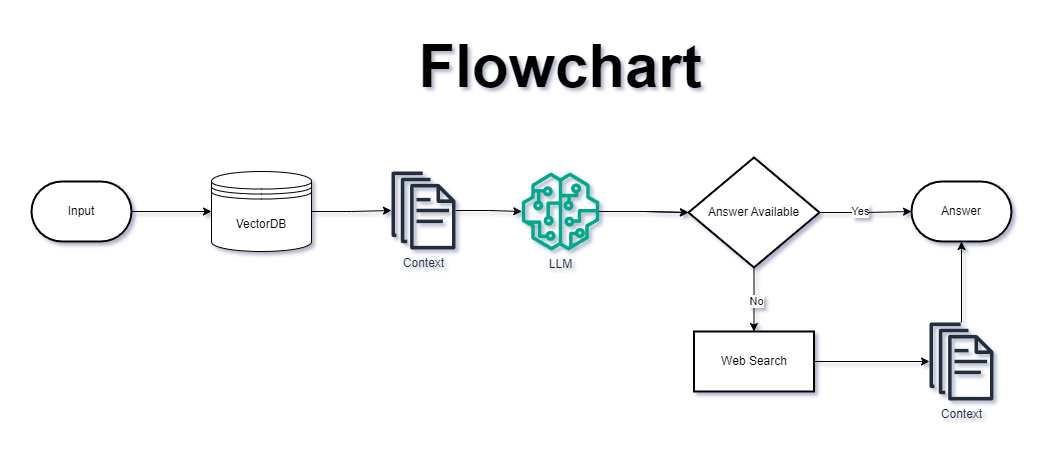

The diagram above was exported from draw.io. Its source (the exported page's mxGraphModel, read from the mxfile embedded in the PNG):
<mxGraphModel dx="2258" dy="1643" grid="1" gridSize="10" guides="1" tooltips="1" connect="1" arrows="1" fold="1" page="0" pageScale="1" pageWidth="850" pageHeight="1100" background="#ffffff" math="0" shadow="1">
  <root>
    <mxCell id="0" />
    <mxCell id="1" parent="0" />
    <mxCell id="KnzXfYZog8ecRruEAnfM-45" style="edgeStyle=orthogonalEdgeStyle;rounded=0;orthogonalLoop=1;jettySize=auto;html=1;exitX=1;exitY=0.5;exitDx=0;exitDy=0;exitPerimeter=0;entryX=0;entryY=0.5;entryDx=0;entryDy=0;" edge="1" parent="1" source="KnzXfYZog8ecRruEAnfM-1" target="KnzXfYZog8ecRruEAnfM-6">
      <mxGeometry relative="1" as="geometry" />
    </mxCell>
    <mxCell id="KnzXfYZog8ecRruEAnfM-1" value="Input" style="strokeWidth=2;html=1;shape=mxgraph.flowchart.terminator;whiteSpace=wrap;" vertex="1" parent="1">
      <mxGeometry x="-280" y="60" width="100" height="60" as="geometry" />
    </mxCell>
    <mxCell id="KnzXfYZog8ecRruEAnfM-9" style="edgeStyle=orthogonalEdgeStyle;rounded=0;orthogonalLoop=1;jettySize=auto;html=1;" edge="1" parent="1" source="KnzXfYZog8ecRruEAnfM-5" target="KnzXfYZog8ecRruEAnfM-8">
      <mxGeometry relative="1" as="geometry" />
    </mxCell>
    <mxCell id="KnzXfYZog8ecRruEAnfM-5" value="Context" style="outlineConnect=0;fontColor=#232F3E;gradientColor=none;fillColor=#232F3D;strokeColor=none;dashed=0;verticalLabelPosition=bottom;verticalAlign=top;align=center;html=1;fontSize=12;fontStyle=0;aspect=fixed;pointerEvents=1;shape=mxgraph.aws4.documents;" vertex="1" parent="1">
      <mxGeometry x="80" y="50" width="64" height="78" as="geometry" />
    </mxCell>
    <mxCell id="KnzXfYZog8ecRruEAnfM-46" style="edgeStyle=orthogonalEdgeStyle;rounded=0;orthogonalLoop=1;jettySize=auto;html=1;exitX=1;exitY=0.5;exitDx=0;exitDy=0;" edge="1" parent="1" source="KnzXfYZog8ecRruEAnfM-6" target="KnzXfYZog8ecRruEAnfM-5">
      <mxGeometry relative="1" as="geometry" />
    </mxCell>
    <mxCell id="KnzXfYZog8ecRruEAnfM-6" value="VectorDB" style="shape=datastore;whiteSpace=wrap;html=1;" vertex="1" parent="1">
      <mxGeometry x="-100" y="50" width="100" height="80" as="geometry" />
    </mxCell>
    <mxCell id="KnzXfYZog8ecRruEAnfM-19" value="" style="edgeStyle=orthogonalEdgeStyle;rounded=0;orthogonalLoop=1;jettySize=auto;html=1;" edge="1" parent="1" source="KnzXfYZog8ecRruEAnfM-8" target="KnzXfYZog8ecRruEAnfM-17">
      <mxGeometry relative="1" as="geometry" />
    </mxCell>
    <mxCell id="KnzXfYZog8ecRruEAnfM-8" value="LLM" style="outlineConnect=0;fontColor=#232F3E;gradientColor=none;fillColor=#01A88D;strokeColor=none;dashed=0;verticalLabelPosition=bottom;verticalAlign=top;align=center;html=1;fontSize=12;fontStyle=0;aspect=fixed;pointerEvents=1;shape=mxgraph.aws4.sagemaker_model;" vertex="1" parent="1">
      <mxGeometry x="210" y="51" width="78" height="78" as="geometry" />
    </mxCell>
    <mxCell id="KnzXfYZog8ecRruEAnfM-24" value="" style="edgeStyle=orthogonalEdgeStyle;rounded=0;orthogonalLoop=1;jettySize=auto;html=1;" edge="1" parent="1" source="KnzXfYZog8ecRruEAnfM-17" target="KnzXfYZog8ecRruEAnfM-23">
      <mxGeometry relative="1" as="geometry" />
    </mxCell>
    <mxCell id="KnzXfYZog8ecRruEAnfM-25" value="No" style="edgeLabel;html=1;align=center;verticalAlign=middle;resizable=0;points=[];" vertex="1" connectable="0" parent="KnzXfYZog8ecRruEAnfM-24">
      <mxGeometry x="0.0117" y="1" relative="1" as="geometry">
        <mxPoint as="offset" />
      </mxGeometry>
    </mxCell>
    <mxCell id="KnzXfYZog8ecRruEAnfM-17" value="Answer Available" style="strokeWidth=2;html=1;shape=mxgraph.flowchart.decision;whiteSpace=wrap;" vertex="1" parent="1">
      <mxGeometry x="377" y="36" width="131" height="110" as="geometry" />
    </mxCell>
    <mxCell id="KnzXfYZog8ecRruEAnfM-50" style="edgeStyle=orthogonalEdgeStyle;rounded=0;orthogonalLoop=1;jettySize=auto;html=1;exitX=1;exitY=0.5;exitDx=0;exitDy=0;" edge="1" parent="1" source="KnzXfYZog8ecRruEAnfM-23" target="KnzXfYZog8ecRruEAnfM-26">
      <mxGeometry relative="1" as="geometry" />
    </mxCell>
    <mxCell id="KnzXfYZog8ecRruEAnfM-23" value="Web Search" style="whiteSpace=wrap;html=1;strokeWidth=2;" vertex="1" parent="1">
      <mxGeometry x="382.5" y="210" width="120" height="60" as="geometry" />
    </mxCell>
    <mxCell id="KnzXfYZog8ecRruEAnfM-26" value="Context" style="outlineConnect=0;fontColor=#232F3E;gradientColor=none;fillColor=#232F3D;strokeColor=none;dashed=0;verticalLabelPosition=bottom;verticalAlign=top;align=center;html=1;fontSize=12;fontStyle=0;aspect=fixed;pointerEvents=1;shape=mxgraph.aws4.documents;" vertex="1" parent="1">
      <mxGeometry x="618" y="201" width="64" height="78" as="geometry" />
    </mxCell>
    <mxCell id="KnzXfYZog8ecRruEAnfM-30" value="&lt;b style=&quot;&quot;&gt;&lt;font style=&quot;font-size: 60px;&quot;&gt;Flowchart&lt;/font&gt;&lt;/b&gt;" style="text;html=1;align=center;verticalAlign=middle;whiteSpace=wrap;rounded=0;" vertex="1" parent="1">
      <mxGeometry x="219" y="-70" width="60" height="30" as="geometry" />
    </mxCell>
    <mxCell id="KnzXfYZog8ecRruEAnfM-32" value="Answer" style="strokeWidth=2;html=1;shape=mxgraph.flowchart.terminator;whiteSpace=wrap;" vertex="1" parent="1">
      <mxGeometry x="600" y="60" width="100" height="60" as="geometry" />
    </mxCell>
    <mxCell id="KnzXfYZog8ecRruEAnfM-47" style="edgeStyle=orthogonalEdgeStyle;rounded=0;orthogonalLoop=1;jettySize=auto;html=1;entryX=0;entryY=0.5;entryDx=0;entryDy=0;entryPerimeter=0;" edge="1" parent="1" source="KnzXfYZog8ecRruEAnfM-8" target="KnzXfYZog8ecRruEAnfM-17">
      <mxGeometry relative="1" as="geometry" />
    </mxCell>
    <mxCell id="KnzXfYZog8ecRruEAnfM-48" style="edgeStyle=orthogonalEdgeStyle;rounded=0;orthogonalLoop=1;jettySize=auto;html=1;exitX=1;exitY=0.5;exitDx=0;exitDy=0;exitPerimeter=0;entryX=0;entryY=0.5;entryDx=0;entryDy=0;entryPerimeter=0;" edge="1" parent="1" source="KnzXfYZog8ecRruEAnfM-17" target="KnzXfYZog8ecRruEAnfM-32">
      <mxGeometry relative="1" as="geometry" />
    </mxCell>
    <mxCell id="KnzXfYZog8ecRruEAnfM-49" value="Yes" style="edgeLabel;html=1;align=center;verticalAlign=middle;resizable=0;points=[];" vertex="1" connectable="0" parent="KnzXfYZog8ecRruEAnfM-48">
      <mxGeometry x="-0.1369" y="2" relative="1" as="geometry">
        <mxPoint as="offset" />
      </mxGeometry>
    </mxCell>
    <mxCell id="KnzXfYZog8ecRruEAnfM-51" style="edgeStyle=orthogonalEdgeStyle;rounded=0;orthogonalLoop=1;jettySize=auto;html=1;entryX=0.5;entryY=1;entryDx=0;entryDy=0;entryPerimeter=0;" edge="1" parent="1" source="KnzXfYZog8ecRruEAnfM-26" target="KnzXfYZog8ecRruEAnfM-32">
      <mxGeometry relative="1" as="geometry" />
    </mxCell>
  </root>
</mxGraphModel>